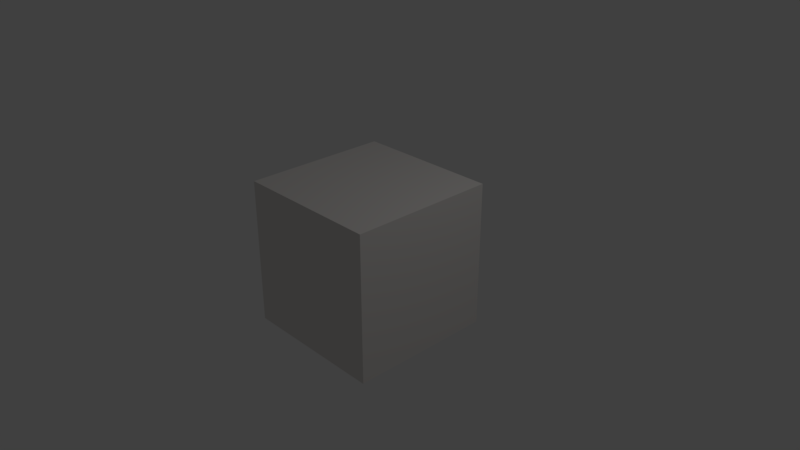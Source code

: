 # Source: Geomorph.blend  (saved by Blender 2.79.0; exported with 4.5.12 LTS)
import bpy
from mathutils import Matrix  # noqa: F401  (used for matrix-valued properties, if any)

bpy.ops.wm.read_factory_settings(use_empty=True)
scene = bpy.context.scene
scene.name = 'Scene'

# ---- collections
col_collection_1 = bpy.data.collections.new('Collection 1'); scene.collection.children.link(col_collection_1)

# ---- materials (node trees are filled in below, after node groups)
mat_geomorph = bpy.data.materials.new('Geomorph')
mat_geomorph.alpha_threshold = 0.0
mat_geomorph.use_transparent_shadow = False
mat_geomorph.diffuse_color = (0.8, 0.7703, 0.7471, 1.0)
mat_geomorph.roughness = 0.5
mat_geomorph.line_color = (0.0, 0.0, 0.0, 1.0)

# ---- material node trees

# ---- world
world_world = bpy.data.worlds.new('World'); scene.world = world_world
world_world.color = (0.05088, 0.05088, 0.05088)
world_world.use_sun_shadow = False
world_world.sun_shadow_jitter_overblur = 0.0
world_world.cycles.sampling_method = 'MANUAL'

# ---- cameras
cam_camera = bpy.data.cameras.new('Camera')
cam_camera.clip_end = 100.0
cam_camera.lens = 35.0
cam_camera.sensor_width = 32.0
cam_camera.sensor_height = 18.0
cam_camera.ortho_scale = 7.314
cam_camera.dof.focus_distance = 0.0
cam_camera.dof.aperture_fstop = 128.0

# ---- lights
light_lamp = bpy.data.lights.new('Lamp', 'POINT')
light_lamp.transmission_factor = 0.0
light_lamp.cutoff_distance = 30.0
light_lamp.energy = 100.0
light_lamp.shadow_buffer_clip_start = 1.001
light_lamp.shadow_soft_size = 0.1
light_lamp.shadow_maximum_resolution = 0.006
light_lamp.use_absolute_resolution = True

# ---- meshes
me_cube = bpy.data.meshes.new('Cube')
me_cube.from_pydata([(1.0, 1.0, -1.0), (1.0, -1.0, -1.0), (-1.0, -1.0, -1.0), (-1.0, 1.0, -1.0), (1.0, 1.0, 1.0), (1.0, -1.0, 1.0), (-1.0, -1.0, 1.0), (-1.0, 1.0, 1.0), (1.0, 0.6667, -1.0), (1.0, 0.3333, -1.0), (1.0, -2.98e-08, -1.0), (1.0, -0.3333, -1.0), (1.0, -0.6667, -1.0), (0.6667, 1.0, -1.0), (0.3333, 1.0, -1.0), (1.788e-07, 1.0, -1.0), (-0.3333, 1.0, -1.0), (-0.6667, 1.0, -1.0), (1.0, 1.0, -0.6667), (1.0, 1.0, -0.3333), (1.0, 1.0, 2.98e-08), (1.0, 1.0, 0.3333), (1.0, 1.0, 0.6667), (0.6667, -1.0, -1.0), (0.3333, -1.0, -1.0), (-5.96e-08, -1.0, -1.0), (-0.3333, -1.0, -1.0), (-0.6667, -1.0, -1.0), (1.0, -1.0, -0.6667), (1.0, -1.0, -0.3333), (1.0, -1.0, 2.98e-08), (1.0, -1.0, 0.3333), (1.0, -1.0, 0.6667), (-1.0, -0.6667, -1.0), (-1.0, -0.3333, -1.0), (-1.0, 2.682e-07, -1.0), (-1.0, 0.3333, -1.0), (-1.0, 0.6667, -1.0), (-1.0, -1.0, -0.6667), (-1.0, -1.0, -0.3333), (-1.0, -1.0, 2.98e-08), (-1.0, -1.0, 0.3333), (-1.0, -1.0, 0.6667), (-1.0, 1.0, -0.6667), (-1.0, 1.0, -0.3333), (-1.0, 1.0, 2.98e-08), (-1.0, 1.0, 0.3333), (-1.0, 1.0, 0.6667), (1.0, 0.6667, 1.0), (1.0, 0.3333, 1.0), (1.0, -5.364e-07, 1.0), (1.0, -0.3333, 1.0), (1.0, -0.6667, 1.0), (0.6667, 1.0, 1.0), (0.3333, 1.0, 1.0), (2.384e-07, 1.0, 1.0), (-0.3333, 1.0, 1.0), (-0.6667, 1.0, 1.0), (0.6667, -1.0, 1.0), (0.3333, -1.0, 1.0), (-5.364e-07, -1.0, 1.0), (-0.3333, -1.0, 1.0), (-0.6667, -1.0, 1.0), (-1.0, -0.6667, 1.0), (-1.0, -0.3333, 1.0), (-1.0, 1.788e-07, 1.0), (-1.0, 0.3333, 1.0), (-1.0, 0.6667, 1.0), (0.6667, 1.0, 0.6667), (0.3333, 1.0, 0.6667), (2.682e-07, 1.0, 0.6667), (-0.3333, 1.0, 0.6667), (-0.6667, 1.0, 0.6667), (0.6667, 1.0, 0.3333), (0.3333, 1.0, 0.3333), (2.384e-07, 1.0, 0.3333), (-0.3333, 1.0, 0.3333), (-0.6667, 1.0, 0.3333), (0.6667, 1.0, 2.98e-08), (0.3333, 1.0, 2.98e-08), (1.788e-07, 1.0, 2.98e-08), (-0.3333, 1.0, 2.98e-08), (-0.6667, 1.0, 2.98e-08), (0.6667, 1.0, -0.3333), (0.3333, 1.0, -0.3333), (2.086e-07, 1.0, -0.3333), (-0.3333, 1.0, -0.3333), (-0.6667, 1.0, -0.3333), (0.6667, 1.0, -0.6667), (0.3333, 1.0, -0.6667), (1.788e-07, 1.0, -0.6667), (-0.3333, 1.0, -0.6667), (-0.6667, 1.0, -0.6667), (-1.0, -0.6667, -0.6667), (-1.0, -0.3333, -0.6667), (-1.0, 2.682e-07, -0.6667), (-1.0, 0.3333, -0.6667), (-1.0, 0.6667, -0.6667), (-1.0, -0.6667, -0.3333), (-1.0, -0.3333, -0.3333), (-1.0, 2.682e-07, -0.3333), (-1.0, 0.3333, -0.3333), (-1.0, 0.6667, -0.3333), (-1.0, -0.6667, 2.98e-08), (-1.0, -0.3333, 2.98e-08), (-1.0, 2.682e-07, 2.98e-08), (-1.0, 0.3333, 2.98e-08), (-1.0, 0.6667, 2.98e-08), (-1.0, -0.6667, 0.3333), (-1.0, -0.3333, 0.3333), (-1.0, 2.384e-07, 0.3333), (-1.0, 0.3333, 0.3333), (-1.0, 0.6667, 0.3333), (-1.0, -0.6667, 0.6667), (-1.0, -0.3333, 0.6667), (-1.0, 1.788e-07, 0.6667), (-1.0, 0.3333, 0.6667), (-1.0, 0.6667, 0.6667), (0.6667, -1.0, -0.6667), (0.3333, -1.0, -0.6667), (-1.49e-07, -1.0, -0.6667), (-0.3333, -1.0, -0.6667), (-0.6667, -1.0, -0.6667), (0.6667, -1.0, -0.3333), (0.3333, -1.0, -0.3333), (-1.788e-07, -1.0, -0.3333), (-0.3333, -1.0, -0.3333), (-0.6667, -1.0, -0.3333), (0.6667, -1.0, 2.98e-08), (0.3333, -1.0, 2.98e-08), (-2.98e-07, -1.0, 2.98e-08), (-0.3333, -1.0, 2.98e-08), (-0.6667, -1.0, 2.98e-08), (0.6667, -1.0, 0.3333), (0.3333, -1.0, 0.3333), (-3.874e-07, -1.0, 0.3333), (-0.3333, -1.0, 0.3333), (-0.6667, -1.0, 0.3333), (0.6667, -1.0, 0.6667), (0.3333, -1.0, 0.6667), (-4.172e-07, -1.0, 0.6667), (-0.3333, -1.0, 0.6667), (-0.6667, -1.0, 0.6667), (1.0, 0.6667, -0.6667), (1.0, 0.3333, -0.6667), (1.0, -1.49e-07, -0.6667), (1.0, -0.3333, -0.6667), (1.0, -0.6667, -0.6667), (1.0, 0.6667, -0.3333), (1.0, 0.3333, -0.3333), (1.0, -1.788e-07, -0.3333), (1.0, -0.3333, -0.3333), (1.0, -0.6667, -0.3333), (1.0, 0.6667, 2.98e-08), (1.0, 0.3333, 2.98e-08), (1.0, -2.98e-07, 2.98e-08), (1.0, -0.3333, 2.98e-08), (1.0, -0.6667, 2.98e-08), (1.0, 0.6667, 0.3333), (1.0, 0.3333, 0.3333), (1.0, -4.172e-07, 0.3333), (1.0, -0.3333, 0.3333), (1.0, -0.6667, 0.3333), (1.0, 0.6667, 0.6667), (1.0, 0.3333, 0.6667), (1.0, -5.066e-07, 0.6667), (1.0, -0.3333, 0.6667), (1.0, -0.6667, 0.6667), (0.6667, 0.6667, 1.0), (0.6667, 0.3333, 1.0), (0.6667, -5.066e-07, 1.0), (0.6667, -0.3333, 1.0), (0.6667, -0.6667, 1.0), (0.3333, 0.6667, 1.0), (0.3333, 0.3333, 1.0), (0.3333, -3.874e-07, 1.0), (0.3333, -0.3333, 1.0), (0.3333, -0.6667, 1.0), (1.093e-07, 0.6667, 1.0), (-1.987e-08, 0.3333, 1.0), (-1.49e-07, -2.682e-07, 1.0), (-2.782e-07, -0.3333, 1.0), (-4.073e-07, -0.6667, 1.0), (-0.3333, 0.6667, 1.0), (-0.3333, 0.3333, 1.0), (-0.3333, -1.192e-07, 1.0), (-0.3333, -0.3333, 1.0), (-0.3333, -0.6667, 1.0), (-0.6667, 0.6667, 1.0), (-0.6667, 0.3333, 1.0), (-0.6667, 0.0, 1.0), (-0.6667, -0.3333, 1.0), (-0.6667, -0.6667, 1.0), (0.6667, 0.6667, -1.0), (0.3333, 0.6667, -1.0), (8.941e-08, 0.6667, -1.0), (-0.3333, 0.6667, -1.0), (-0.6667, 0.6667, -1.0), (0.6667, 0.3333, -1.0), (0.3333, 0.3333, -1.0), (5.96e-08, 0.3333, -1.0), (-0.3333, 0.3333, -1.0), (-0.6667, 0.3333, -1.0), (0.6667, 1.987e-08, -1.0), (0.3333, 6.954e-08, -1.0), (5.96e-08, 1.192e-07, -1.0), (-0.3333, 1.689e-07, -1.0), (-0.6667, 2.186e-07, -1.0), (0.6667, -0.3333, -1.0), (0.3333, -0.3333, -1.0), (0.0, -0.3333, -1.0), (-0.3333, -0.3333, -1.0), (-0.6667, -0.3333, -1.0), (0.6667, -0.6667, -1.0), (0.3333, -0.6667, -1.0), (-2.98e-08, -0.6667, -1.0), (-0.3333, -0.6667, -1.0), (-0.6667, -0.6667, -1.0)], [], [(217, 27, 2, 33), (192, 63, 6, 62), (167, 52, 5, 32), (142, 62, 6, 42), (117, 67, 7, 47), (92, 17, 3, 43), (57, 72, 47, 7), (72, 77, 46, 47), (77, 82, 45, 46), (82, 87, 44, 45), (87, 92, 43, 44), (4, 22, 68, 53), (53, 68, 69, 54), (54, 69, 70, 55), (55, 70, 71, 56), (56, 71, 72, 57), (22, 21, 73, 68), (68, 73, 74, 69), (69, 74, 75, 70), (70, 75, 76, 71), (71, 76, 77, 72), (21, 20, 78, 73), (73, 78, 79, 74), (74, 79, 80, 75), (75, 80, 81, 76), (76, 81, 82, 77), (20, 19, 83, 78), (78, 83, 84, 79), (79, 84, 85, 80), (80, 85, 86, 81), (81, 86, 87, 82), (19, 18, 88, 83), (83, 88, 89, 84), (84, 89, 90, 85), (85, 90, 91, 86), (86, 91, 92, 87), (18, 0, 13, 88), (88, 13, 14, 89), (89, 14, 15, 90), (90, 15, 16, 91), (91, 16, 17, 92), (37, 97, 43, 3), (97, 102, 44, 43), (102, 107, 45, 44), (107, 112, 46, 45), (112, 117, 47, 46), (2, 38, 93, 33), (33, 93, 94, 34), (34, 94, 95, 35), (35, 95, 96, 36), (36, 96, 97, 37), (38, 39, 98, 93), (93, 98, 99, 94), (94, 99, 100, 95), (95, 100, 101, 96), (96, 101, 102, 97), (39, 40, 103, 98), (98, 103, 104, 99), (99, 104, 105, 100), (100, 105, 106, 101), (101, 106, 107, 102), (40, 41, 108, 103), (103, 108, 109, 104), (104, 109, 110, 105), (105, 110, 111, 106), (106, 111, 112, 107), (41, 42, 113, 108), (108, 113, 114, 109), (109, 114, 115, 110), (110, 115, 116, 111), (111, 116, 117, 112), (42, 6, 63, 113), (113, 63, 64, 114), (114, 64, 65, 115), (115, 65, 66, 116), (116, 66, 67, 117), (27, 122, 38, 2), (122, 127, 39, 38), (127, 132, 40, 39), (132, 137, 41, 40), (137, 142, 42, 41), (1, 28, 118, 23), (23, 118, 119, 24), (24, 119, 120, 25), (25, 120, 121, 26), (26, 121, 122, 27), (28, 29, 123, 118), (118, 123, 124, 119), (119, 124, 125, 120), (120, 125, 126, 121), (121, 126, 127, 122), (29, 30, 128, 123), (123, 128, 129, 124), (124, 129, 130, 125), (125, 130, 131, 126), (126, 131, 132, 127), (30, 31, 133, 128), (128, 133, 134, 129), (129, 134, 135, 130), (130, 135, 136, 131), (131, 136, 137, 132), (31, 32, 138, 133), (133, 138, 139, 134), (134, 139, 140, 135), (135, 140, 141, 136), (136, 141, 142, 137), (32, 5, 58, 138), (138, 58, 59, 139), (139, 59, 60, 140), (140, 60, 61, 141), (141, 61, 62, 142), (12, 147, 28, 1), (147, 152, 29, 28), (152, 157, 30, 29), (157, 162, 31, 30), (162, 167, 32, 31), (0, 18, 143, 8), (8, 143, 144, 9), (9, 144, 145, 10), (10, 145, 146, 11), (11, 146, 147, 12), (18, 19, 148, 143), (143, 148, 149, 144), (144, 149, 150, 145), (145, 150, 151, 146), (146, 151, 152, 147), (19, 20, 153, 148), (148, 153, 154, 149), (149, 154, 155, 150), (150, 155, 156, 151), (151, 156, 157, 152), (20, 21, 158, 153), (153, 158, 159, 154), (154, 159, 160, 155), (155, 160, 161, 156), (156, 161, 162, 157), (21, 22, 163, 158), (158, 163, 164, 159), (159, 164, 165, 160), (160, 165, 166, 161), (161, 166, 167, 162), (22, 4, 48, 163), (163, 48, 49, 164), (164, 49, 50, 165), (165, 50, 51, 166), (166, 51, 52, 167), (52, 172, 58, 5), (172, 177, 59, 58), (177, 182, 60, 59), (182, 187, 61, 60), (187, 192, 62, 61), (4, 53, 168, 48), (48, 168, 169, 49), (49, 169, 170, 50), (50, 170, 171, 51), (51, 171, 172, 52), (53, 54, 173, 168), (168, 173, 174, 169), (169, 174, 175, 170), (170, 175, 176, 171), (171, 176, 177, 172), (54, 55, 178, 173), (173, 178, 179, 174), (174, 179, 180, 175), (175, 180, 181, 176), (176, 181, 182, 177), (55, 56, 183, 178), (178, 183, 184, 179), (179, 184, 185, 180), (180, 185, 186, 181), (181, 186, 187, 182), (56, 57, 188, 183), (183, 188, 189, 184), (184, 189, 190, 185), (185, 190, 191, 186), (186, 191, 192, 187), (57, 7, 67, 188), (188, 67, 66, 189), (189, 66, 65, 190), (190, 65, 64, 191), (191, 64, 63, 192), (17, 197, 37, 3), (197, 202, 36, 37), (202, 207, 35, 36), (207, 212, 34, 35), (212, 217, 33, 34), (0, 8, 193, 13), (13, 193, 194, 14), (14, 194, 195, 15), (15, 195, 196, 16), (16, 196, 197, 17), (8, 9, 198, 193), (193, 198, 199, 194), (194, 199, 200, 195), (195, 200, 201, 196), (196, 201, 202, 197), (9, 10, 203, 198), (198, 203, 204, 199), (199, 204, 205, 200), (200, 205, 206, 201), (201, 206, 207, 202), (10, 11, 208, 203), (203, 208, 209, 204), (204, 209, 210, 205), (205, 210, 211, 206), (206, 211, 212, 207), (11, 12, 213, 208), (208, 213, 214, 209), (209, 214, 215, 210), (210, 215, 216, 211), (211, 216, 217, 212), (12, 1, 23, 213), (213, 23, 24, 214), (214, 24, 25, 215), (215, 25, 26, 216), (216, 26, 27, 217)])
me_cube.materials.append(mat_geomorph)
me_cube.use_remesh_preserve_volume = False
me_cube.use_remesh_preserve_attributes = False
me_cube.use_mirror_vertex_groups = False
me_cube.update()

# ---- objects
ob_geomorph = bpy.data.objects.new('Geomorph', me_cube)
ob_lamp = bpy.data.objects.new('Lamp', light_lamp)
ob_camera = bpy.data.objects.new('Camera', cam_camera)

# ---- transforms, parenting, visibility, modifiers, constraints
ob_geomorph.location = (0.0, 0.0, 0.0)
ob_geomorph.lock_rotations_4d = False
ob_geomorph.empty_display_type = 'ARROWS'
ob_geomorph.lineart.crease_threshold = 0.0
ob_lamp.location = (4.076, 1.005, 5.904)
ob_lamp.rotation_euler = (0.6503, 0.05522, 1.866)
ob_lamp.lock_rotations_4d = False
ob_lamp.empty_display_type = 'ARROWS'
ob_lamp.color = (0.0, 0.0, 0.0, 0.0)
ob_lamp.lineart.crease_threshold = 0.0
ob_camera.location = (7.481, -6.508, 5.344)
ob_camera.rotation_euler = (1.109, 0.0, 0.8149)
ob_camera.lock_rotations_4d = False
ob_camera.empty_display_type = 'ARROWS'
ob_camera.color = (0.0, 0.0, 0.0, 0.0)
ob_camera.display_type = 'WIRE'
ob_camera.lineart.crease_threshold = 0.0

# ---- collection membership
col_collection_1.objects.link(ob_geomorph)
col_collection_1.objects.link(ob_lamp)
col_collection_1.objects.link(ob_camera)

# ---- scene / render settings (as saved in the file)
scene.camera = ob_camera
scene.frame_start = 1; scene.frame_end = 90; scene.frame_set(90)
scene.render.engine = 'BLENDER_EEVEE_NEXT'
scene.render.resolution_percentage = 50
scene.render.dither_intensity = 0.0
scene.cycles.use_denoising = False
scene.cycles.samples = 128
scene.cycles.sampling_pattern = 'TABULATED_SOBOL'
scene.cycles.use_adaptive_sampling = False
scene.cycles.use_light_tree = False
scene.cycles.blur_glossy = 0.0
scene.cycles.sample_clamp_indirect = 0.0
scene.view_settings.view_transform = 'Standard'
bpy.context.view_layer.update()
